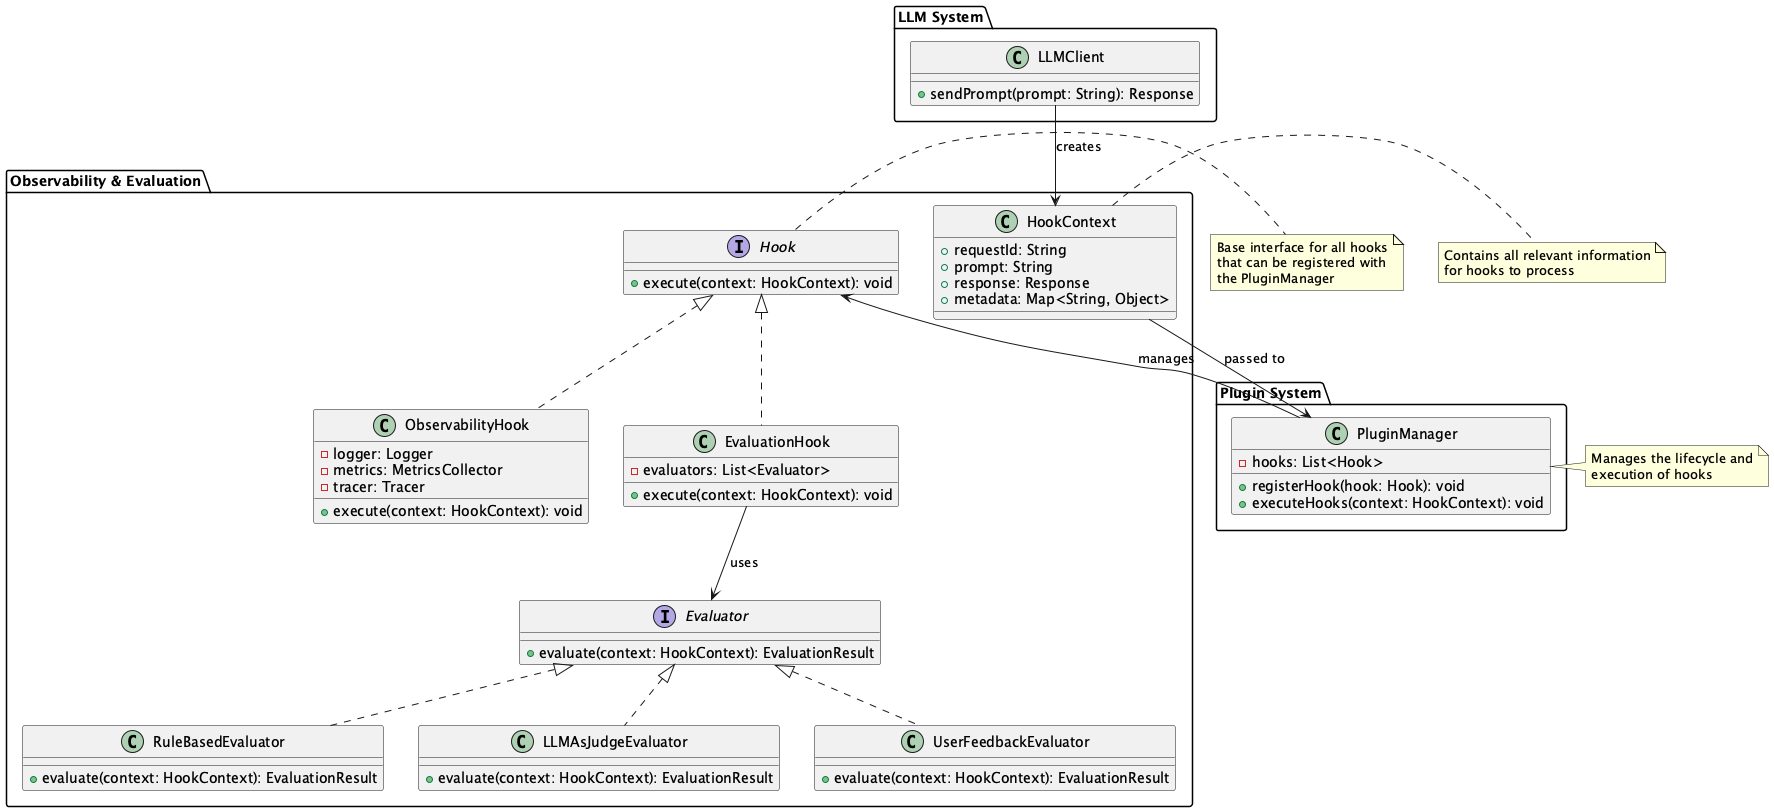

The diagram above was rendered by PlantUML. Its source (embedded in the PNG):
@startuml

package "LLM System" {
    class LLMClient {
        +sendPrompt(prompt: String): Response
    }
}

package "Observability & Evaluation" {
    interface Hook {
        +execute(context: HookContext): void
    }

    class ObservabilityHook {
        -logger: Logger
        -metrics: MetricsCollector
        -tracer: Tracer
        +execute(context: HookContext): void
    }

    class EvaluationHook {
        -evaluators: List<Evaluator>
        +execute(context: HookContext): void
    }

    class HookContext {
        +requestId: String
        +prompt: String
        +response: Response
        +metadata: Map<String, Object>
    }

    interface Evaluator {
        +evaluate(context: HookContext): EvaluationResult
    }

    class RuleBasedEvaluator {
        +evaluate(context: HookContext): EvaluationResult
    }

    class LLMAsJudgeEvaluator {
        +evaluate(context: HookContext): EvaluationResult
    }

    class UserFeedbackEvaluator {
        +evaluate(context: HookContext): EvaluationResult
    }
}

package "Plugin System" {
    class PluginManager {
        -hooks: List<Hook>
        +registerHook(hook: Hook): void
        +executeHooks(context: HookContext): void
    }
}

LLMClient --> HookContext : creates
HookContext --> PluginManager : passed to
PluginManager --> Hook : manages
Hook <|.. ObservabilityHook
Hook <|.. EvaluationHook
Evaluator <|.. RuleBasedEvaluator
Evaluator <|.. LLMAsJudgeEvaluator
Evaluator <|.. UserFeedbackEvaluator
EvaluationHook --> Evaluator : uses

note right of Hook
  Base interface for all hooks
  that can be registered with
  the PluginManager
end note

note right of HookContext
  Contains all relevant information
  for hooks to process
end note

note right of PluginManager
  Manages the lifecycle and
  execution of hooks
end note

@enduml